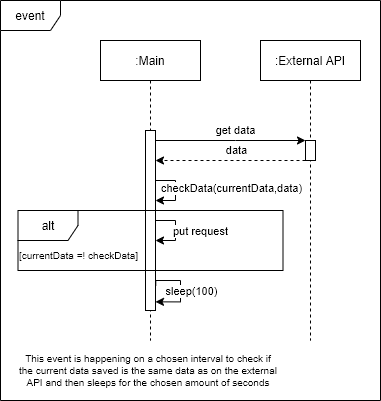

The diagram above was exported from draw.io. Its source (the exported page's mxGraphModel, read from the mxfile embedded in the PNG):
<mxGraphModel dx="1038" dy="548" grid="1" gridSize="10" guides="1" tooltips="1" connect="1" arrows="1" fold="1" page="1" pageScale="1" pageWidth="850" pageHeight="1100" math="0" shadow="0">
  <root>
    <mxCell id="0" />
    <mxCell id="1" parent="0" />
    <mxCell id="YPSMn-6N_kczzqqJuZo8-59" value="event" style="shape=umlFrame;whiteSpace=wrap;html=1;" parent="1" vertex="1">
      <mxGeometry x="10" y="10" width="380" height="400" as="geometry" />
    </mxCell>
    <mxCell id="YPSMn-6N_kczzqqJuZo8-32" value=":Main" style="shape=umlLifeline;perimeter=lifelinePerimeter;container=1;collapsible=0;recursiveResize=0;rounded=0;shadow=0;strokeWidth=1;" parent="1" vertex="1">
      <mxGeometry x="110" y="50" width="100" height="300" as="geometry" />
    </mxCell>
    <mxCell id="YPSMn-6N_kczzqqJuZo8-33" value="" style="points=[];perimeter=orthogonalPerimeter;rounded=0;shadow=0;strokeWidth=1;" parent="YPSMn-6N_kczzqqJuZo8-32" vertex="1">
      <mxGeometry x="45" y="90" width="10" height="180" as="geometry" />
    </mxCell>
    <mxCell id="YPSMn-6N_kczzqqJuZo8-36" style="edgeStyle=orthogonalEdgeStyle;rounded=0;orthogonalLoop=1;jettySize=auto;html=1;" parent="YPSMn-6N_kczzqqJuZo8-32" target="YPSMn-6N_kczzqqJuZo8-33" edge="1">
      <mxGeometry relative="1" as="geometry">
        <Array as="points">
          <mxPoint x="55" y="180" />
          <mxPoint x="75" y="180" />
          <mxPoint x="75" y="200" />
        </Array>
        <mxPoint x="55" y="220" as="sourcePoint" />
        <mxPoint x="55" y="260" as="targetPoint" />
      </mxGeometry>
    </mxCell>
    <mxCell id="YPSMn-6N_kczzqqJuZo8-37" value="put request" style="edgeLabel;html=1;align=center;verticalAlign=middle;resizable=0;points=[];" parent="YPSMn-6N_kczzqqJuZo8-36" vertex="1" connectable="0">
      <mxGeometry x="0.1" y="1" relative="1" as="geometry">
        <mxPoint x="29.83" y="11" as="offset" />
      </mxGeometry>
    </mxCell>
    <mxCell id="LxmMYuWrO0uYqQ7LSYh5-1" style="edgeStyle=orthogonalEdgeStyle;rounded=0;orthogonalLoop=1;jettySize=auto;html=1;exitX=1.028;exitY=0.86;exitDx=0;exitDy=0;exitPerimeter=0;entryX=1;entryY=0.952;entryDx=0;entryDy=0;entryPerimeter=0;" parent="YPSMn-6N_kczzqqJuZo8-32" source="YPSMn-6N_kczzqqJuZo8-33" target="YPSMn-6N_kczzqqJuZo8-33" edge="1">
      <mxGeometry relative="1" as="geometry">
        <Array as="points">
          <mxPoint x="55" y="240" />
          <mxPoint x="80" y="240" />
          <mxPoint x="80" y="261" />
        </Array>
      </mxGeometry>
    </mxCell>
    <mxCell id="LxmMYuWrO0uYqQ7LSYh5-2" value="sleep(100)" style="edgeLabel;html=1;align=center;verticalAlign=middle;resizable=0;points=[];" parent="LxmMYuWrO0uYqQ7LSYh5-1" vertex="1" connectable="0">
      <mxGeometry x="0.1991" relative="1" as="geometry">
        <mxPoint x="10" y="-6.06" as="offset" />
      </mxGeometry>
    </mxCell>
    <mxCell id="YPSMn-6N_kczzqqJuZo8-38" value=":External API" style="shape=umlLifeline;perimeter=lifelinePerimeter;container=1;collapsible=0;recursiveResize=0;rounded=0;shadow=0;strokeWidth=1;" parent="1" vertex="1">
      <mxGeometry x="270" y="50" width="100" height="300" as="geometry" />
    </mxCell>
    <mxCell id="YPSMn-6N_kczzqqJuZo8-39" value="" style="points=[];perimeter=orthogonalPerimeter;rounded=0;shadow=0;strokeWidth=1;" parent="YPSMn-6N_kczzqqJuZo8-38" vertex="1">
      <mxGeometry x="45" y="100" width="10" height="20" as="geometry" />
    </mxCell>
    <mxCell id="YPSMn-6N_kczzqqJuZo8-42" style="edgeStyle=orthogonalEdgeStyle;rounded=0;orthogonalLoop=1;jettySize=auto;html=1;" parent="1" source="YPSMn-6N_kczzqqJuZo8-33" target="YPSMn-6N_kczzqqJuZo8-39" edge="1">
      <mxGeometry relative="1" as="geometry">
        <Array as="points">
          <mxPoint x="245" y="150" />
          <mxPoint x="245" y="150" />
        </Array>
      </mxGeometry>
    </mxCell>
    <mxCell id="YPSMn-6N_kczzqqJuZo8-43" value="get data" style="edgeLabel;html=1;align=center;verticalAlign=middle;resizable=0;points=[];" parent="YPSMn-6N_kczzqqJuZo8-42" vertex="1" connectable="0">
      <mxGeometry x="0.2057" y="1" relative="1" as="geometry">
        <mxPoint x="-10.29" y="-9.03" as="offset" />
      </mxGeometry>
    </mxCell>
    <mxCell id="YPSMn-6N_kczzqqJuZo8-44" style="edgeStyle=orthogonalEdgeStyle;rounded=0;orthogonalLoop=1;jettySize=auto;html=1;dashed=1;" parent="1" source="YPSMn-6N_kczzqqJuZo8-39" target="YPSMn-6N_kczzqqJuZo8-33" edge="1">
      <mxGeometry relative="1" as="geometry">
        <Array as="points">
          <mxPoint x="245" y="170" />
          <mxPoint x="245" y="170" />
        </Array>
      </mxGeometry>
    </mxCell>
    <mxCell id="YPSMn-6N_kczzqqJuZo8-45" value="data" style="edgeLabel;html=1;align=center;verticalAlign=middle;resizable=0;points=[];" parent="YPSMn-6N_kczzqqJuZo8-44" vertex="1" connectable="0">
      <mxGeometry x="-0.1981" y="1" relative="1" as="geometry">
        <mxPoint x="-10" y="-11.02" as="offset" />
      </mxGeometry>
    </mxCell>
    <mxCell id="YPSMn-6N_kczzqqJuZo8-53" style="edgeStyle=orthogonalEdgeStyle;rounded=0;orthogonalLoop=1;jettySize=auto;html=1;" parent="1" edge="1">
      <mxGeometry relative="1" as="geometry">
        <Array as="points">
          <mxPoint x="185" y="190" />
          <mxPoint x="185" y="210" />
        </Array>
        <mxPoint x="165" y="190" as="sourcePoint" />
        <mxPoint x="165" y="210" as="targetPoint" />
      </mxGeometry>
    </mxCell>
    <mxCell id="YPSMn-6N_kczzqqJuZo8-54" value="checkData(currentData,data)" style="edgeLabel;html=1;align=center;verticalAlign=middle;resizable=0;points=[];" parent="YPSMn-6N_kczzqqJuZo8-53" vertex="1" connectable="0">
      <mxGeometry x="0.2036" y="-3" relative="1" as="geometry">
        <mxPoint x="58" y="-8.05" as="offset" />
      </mxGeometry>
    </mxCell>
    <mxCell id="YPSMn-6N_kczzqqJuZo8-56" value="&lt;font style=&quot;font-size: 10px&quot;&gt;[currentData =! checkData]&lt;/font&gt;" style="text;html=1;strokeColor=none;fillColor=none;align=center;verticalAlign=middle;whiteSpace=wrap;rounded=0;" parent="1" vertex="1">
      <mxGeometry x="10" y="254" width="157" height="20" as="geometry" />
    </mxCell>
    <mxCell id="YPSMn-6N_kczzqqJuZo8-60" value="This event is happening on a chosen interval to check if the current data saved is the same data as on the external API and then sleeps for the chosen amount of seconds" style="text;html=1;strokeColor=none;fillColor=none;align=center;verticalAlign=middle;whiteSpace=wrap;rounded=0;fontSize=10;" parent="1" vertex="1">
      <mxGeometry x="27.5" y="360" width="260" height="40" as="geometry" />
    </mxCell>
    <mxCell id="YPSMn-6N_kczzqqJuZo8-55" value="alt" style="shape=umlFrame;whiteSpace=wrap;html=1;" parent="1" vertex="1">
      <mxGeometry x="27.5" y="220" width="265" height="60" as="geometry" />
    </mxCell>
  </root>
</mxGraphModel>